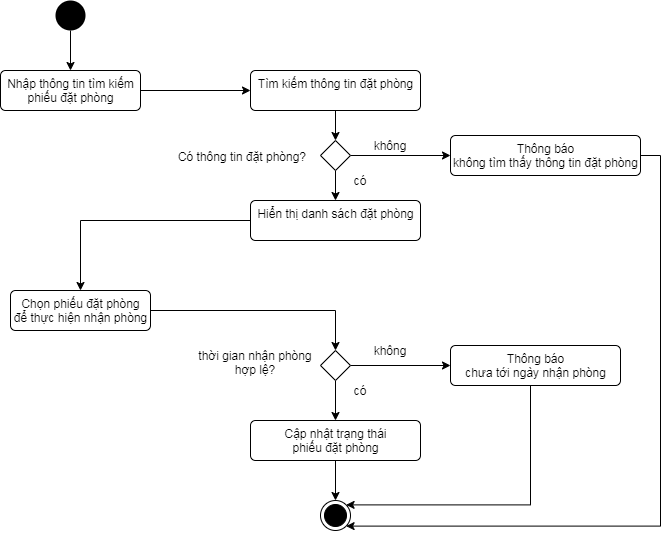

The diagram above was exported from draw.io. Its source (the exported page's mxGraphModel, read from the mxfile embedded in the PNG):
<mxGraphModel dx="868" dy="482" grid="1" gridSize="10" guides="1" tooltips="1" connect="1" arrows="1" fold="1" page="1" pageScale="1" pageWidth="827" pageHeight="1169" math="0" shadow="0">
  <root>
    <mxCell id="rd2zJ47Q8m-fi5h4zFMB-0" />
    <mxCell id="rd2zJ47Q8m-fi5h4zFMB-1" parent="rd2zJ47Q8m-fi5h4zFMB-0" />
    <mxCell id="GC45Aj9NfCu6TF2rKgWK-23" value="" style="edgeStyle=none;rounded=0;orthogonalLoop=1;jettySize=auto;html=1;" parent="rd2zJ47Q8m-fi5h4zFMB-1" source="GC45Aj9NfCu6TF2rKgWK-0" target="GC45Aj9NfCu6TF2rKgWK-2" edge="1">
      <mxGeometry relative="1" as="geometry" />
    </mxCell>
    <mxCell id="GC45Aj9NfCu6TF2rKgWK-0" value="" style="ellipse;fillColor=#000000;strokeColor=none;" parent="rd2zJ47Q8m-fi5h4zFMB-1" vertex="1">
      <mxGeometry x="205" y="80" width="30" height="30" as="geometry" />
    </mxCell>
    <mxCell id="GC45Aj9NfCu6TF2rKgWK-24" style="edgeStyle=none;rounded=0;orthogonalLoop=1;jettySize=auto;html=1;entryX=0;entryY=0.5;entryDx=0;entryDy=0;" parent="rd2zJ47Q8m-fi5h4zFMB-1" source="GC45Aj9NfCu6TF2rKgWK-2" target="GC45Aj9NfCu6TF2rKgWK-3" edge="1">
      <mxGeometry relative="1" as="geometry" />
    </mxCell>
    <mxCell id="GC45Aj9NfCu6TF2rKgWK-2" value="Nhập thông tin tìm kiếm&lt;br&gt;phiếu đặt phòng" style="html=1;align=center;verticalAlign=top;rounded=1;absoluteArcSize=1;arcSize=10;dashed=0;" parent="rd2zJ47Q8m-fi5h4zFMB-1" vertex="1">
      <mxGeometry x="150" y="150" width="140" height="40" as="geometry" />
    </mxCell>
    <mxCell id="GC45Aj9NfCu6TF2rKgWK-6" value="" style="edgeStyle=orthogonalEdgeStyle;rounded=0;orthogonalLoop=1;jettySize=auto;html=1;" parent="rd2zJ47Q8m-fi5h4zFMB-1" source="GC45Aj9NfCu6TF2rKgWK-3" target="GC45Aj9NfCu6TF2rKgWK-5" edge="1">
      <mxGeometry relative="1" as="geometry" />
    </mxCell>
    <mxCell id="GC45Aj9NfCu6TF2rKgWK-3" value="Tìm kiếm thông tin đặt phòng" style="html=1;align=center;verticalAlign=top;rounded=1;absoluteArcSize=1;arcSize=10;dashed=0;" parent="rd2zJ47Q8m-fi5h4zFMB-1" vertex="1">
      <mxGeometry x="400" y="150" width="170" height="40" as="geometry" />
    </mxCell>
    <mxCell id="GC45Aj9NfCu6TF2rKgWK-14" style="edgeStyle=orthogonalEdgeStyle;rounded=0;orthogonalLoop=1;jettySize=auto;html=1;entryX=0.5;entryY=0;entryDx=0;entryDy=0;" parent="rd2zJ47Q8m-fi5h4zFMB-1" source="GC45Aj9NfCu6TF2rKgWK-4" target="GC45Aj9NfCu6TF2rKgWK-13" edge="1">
      <mxGeometry relative="1" as="geometry" />
    </mxCell>
    <mxCell id="GC45Aj9NfCu6TF2rKgWK-4" value="Hiển thị danh sách đặt phòng" style="html=1;align=center;verticalAlign=top;rounded=1;absoluteArcSize=1;arcSize=10;dashed=0;" parent="rd2zJ47Q8m-fi5h4zFMB-1" vertex="1">
      <mxGeometry x="400" y="280" width="170" height="40" as="geometry" />
    </mxCell>
    <mxCell id="GC45Aj9NfCu6TF2rKgWK-8" value="" style="edgeStyle=orthogonalEdgeStyle;rounded=0;orthogonalLoop=1;jettySize=auto;html=1;" parent="rd2zJ47Q8m-fi5h4zFMB-1" source="GC45Aj9NfCu6TF2rKgWK-5" target="GC45Aj9NfCu6TF2rKgWK-4" edge="1">
      <mxGeometry relative="1" as="geometry" />
    </mxCell>
    <mxCell id="GC45Aj9NfCu6TF2rKgWK-9" style="edgeStyle=orthogonalEdgeStyle;rounded=0;orthogonalLoop=1;jettySize=auto;html=1;entryX=0;entryY=0.5;entryDx=0;entryDy=0;" parent="rd2zJ47Q8m-fi5h4zFMB-1" source="GC45Aj9NfCu6TF2rKgWK-5" target="GC45Aj9NfCu6TF2rKgWK-7" edge="1">
      <mxGeometry relative="1" as="geometry" />
    </mxCell>
    <mxCell id="GC45Aj9NfCu6TF2rKgWK-5" value="" style="rhombus;" parent="rd2zJ47Q8m-fi5h4zFMB-1" vertex="1">
      <mxGeometry x="470" y="220" width="30" height="30" as="geometry" />
    </mxCell>
    <mxCell id="GC45Aj9NfCu6TF2rKgWK-30" style="edgeStyle=orthogonalEdgeStyle;rounded=0;orthogonalLoop=1;jettySize=auto;html=1;entryX=1;entryY=1;entryDx=0;entryDy=0;" parent="rd2zJ47Q8m-fi5h4zFMB-1" source="GC45Aj9NfCu6TF2rKgWK-7" target="GC45Aj9NfCu6TF2rKgWK-27" edge="1">
      <mxGeometry relative="1" as="geometry">
        <Array as="points">
          <mxPoint x="810" y="235" />
          <mxPoint x="810" y="606" />
        </Array>
      </mxGeometry>
    </mxCell>
    <mxCell id="GC45Aj9NfCu6TF2rKgWK-7" value="Thông báo&lt;br&gt;không tìm thấy thông tin đặt phòng" style="html=1;align=center;verticalAlign=top;rounded=1;absoluteArcSize=1;arcSize=10;dashed=0;" parent="rd2zJ47Q8m-fi5h4zFMB-1" vertex="1">
      <mxGeometry x="600" y="215" width="190" height="40" as="geometry" />
    </mxCell>
    <mxCell id="GC45Aj9NfCu6TF2rKgWK-10" value="không" style="text;html=1;strokeColor=none;fillColor=none;align=center;verticalAlign=middle;whiteSpace=wrap;rounded=0;" parent="rd2zJ47Q8m-fi5h4zFMB-1" vertex="1">
      <mxGeometry x="520" y="215" width="40" height="20" as="geometry" />
    </mxCell>
    <mxCell id="GC45Aj9NfCu6TF2rKgWK-11" value="có" style="text;html=1;strokeColor=none;fillColor=none;align=center;verticalAlign=middle;whiteSpace=wrap;rounded=0;" parent="rd2zJ47Q8m-fi5h4zFMB-1" vertex="1">
      <mxGeometry x="490" y="250" width="40" height="20" as="geometry" />
    </mxCell>
    <mxCell id="GC45Aj9NfCu6TF2rKgWK-17" style="rounded=0;orthogonalLoop=1;jettySize=auto;html=1;entryX=0.5;entryY=0;entryDx=0;entryDy=0;edgeStyle=orthogonalEdgeStyle;" parent="rd2zJ47Q8m-fi5h4zFMB-1" source="GC45Aj9NfCu6TF2rKgWK-13" target="GC45Aj9NfCu6TF2rKgWK-18" edge="1">
      <mxGeometry relative="1" as="geometry">
        <mxPoint x="400" y="370" as="targetPoint" />
      </mxGeometry>
    </mxCell>
    <mxCell id="GC45Aj9NfCu6TF2rKgWK-13" value="Chọn phiếu đặt phòng&lt;br&gt;để thực hiện nhận phòng" style="html=1;align=center;verticalAlign=top;rounded=1;absoluteArcSize=1;arcSize=10;dashed=0;" parent="rd2zJ47Q8m-fi5h4zFMB-1" vertex="1">
      <mxGeometry x="160" y="370" width="140" height="40" as="geometry" />
    </mxCell>
    <mxCell id="GC45Aj9NfCu6TF2rKgWK-28" value="" style="edgeStyle=none;rounded=0;orthogonalLoop=1;jettySize=auto;html=1;" parent="rd2zJ47Q8m-fi5h4zFMB-1" source="GC45Aj9NfCu6TF2rKgWK-16" target="GC45Aj9NfCu6TF2rKgWK-27" edge="1">
      <mxGeometry relative="1" as="geometry" />
    </mxCell>
    <mxCell id="GC45Aj9NfCu6TF2rKgWK-16" value="Cập nhật trạng thái&lt;br&gt;phiếu đặt phòng" style="html=1;align=center;verticalAlign=top;rounded=1;absoluteArcSize=1;arcSize=10;dashed=0;" parent="rd2zJ47Q8m-fi5h4zFMB-1" vertex="1">
      <mxGeometry x="400" y="500" width="170" height="40" as="geometry" />
    </mxCell>
    <mxCell id="GC45Aj9NfCu6TF2rKgWK-20" value="" style="edgeStyle=none;rounded=0;orthogonalLoop=1;jettySize=auto;html=1;" parent="rd2zJ47Q8m-fi5h4zFMB-1" source="GC45Aj9NfCu6TF2rKgWK-18" target="GC45Aj9NfCu6TF2rKgWK-16" edge="1">
      <mxGeometry relative="1" as="geometry" />
    </mxCell>
    <mxCell id="GC45Aj9NfCu6TF2rKgWK-22" style="edgeStyle=none;rounded=0;orthogonalLoop=1;jettySize=auto;html=1;entryX=0;entryY=0.5;entryDx=0;entryDy=0;" parent="rd2zJ47Q8m-fi5h4zFMB-1" source="GC45Aj9NfCu6TF2rKgWK-18" target="GC45Aj9NfCu6TF2rKgWK-21" edge="1">
      <mxGeometry relative="1" as="geometry" />
    </mxCell>
    <mxCell id="GC45Aj9NfCu6TF2rKgWK-18" value="" style="rhombus;" parent="rd2zJ47Q8m-fi5h4zFMB-1" vertex="1">
      <mxGeometry x="470" y="430" width="30" height="30" as="geometry" />
    </mxCell>
    <mxCell id="GC45Aj9NfCu6TF2rKgWK-31" style="edgeStyle=orthogonalEdgeStyle;rounded=0;orthogonalLoop=1;jettySize=auto;html=1;entryX=1;entryY=0;entryDx=0;entryDy=0;" parent="rd2zJ47Q8m-fi5h4zFMB-1" source="GC45Aj9NfCu6TF2rKgWK-21" target="GC45Aj9NfCu6TF2rKgWK-27" edge="1">
      <mxGeometry relative="1" as="geometry">
        <Array as="points">
          <mxPoint x="680" y="584" />
        </Array>
      </mxGeometry>
    </mxCell>
    <mxCell id="GC45Aj9NfCu6TF2rKgWK-21" value="Thông báo&lt;br&gt;chưa tới ngày nhận phòng" style="html=1;align=center;verticalAlign=top;rounded=1;absoluteArcSize=1;arcSize=10;dashed=0;" parent="rd2zJ47Q8m-fi5h4zFMB-1" vertex="1">
      <mxGeometry x="600" y="425" width="170" height="40" as="geometry" />
    </mxCell>
    <mxCell id="GC45Aj9NfCu6TF2rKgWK-25" value="không" style="text;html=1;strokeColor=none;fillColor=none;align=center;verticalAlign=middle;whiteSpace=wrap;rounded=0;" parent="rd2zJ47Q8m-fi5h4zFMB-1" vertex="1">
      <mxGeometry x="500" y="420" width="80" height="20" as="geometry" />
    </mxCell>
    <mxCell id="GC45Aj9NfCu6TF2rKgWK-26" value="có" style="text;html=1;strokeColor=none;fillColor=none;align=center;verticalAlign=middle;whiteSpace=wrap;rounded=0;" parent="rd2zJ47Q8m-fi5h4zFMB-1" vertex="1">
      <mxGeometry x="490" y="460" width="40" height="20" as="geometry" />
    </mxCell>
    <mxCell id="GC45Aj9NfCu6TF2rKgWK-27" value="" style="ellipse;html=1;shape=endState;fillColor=#000000;strokeColor=#000000;" parent="rd2zJ47Q8m-fi5h4zFMB-1" vertex="1">
      <mxGeometry x="470" y="580" width="30" height="30" as="geometry" />
    </mxCell>
    <mxCell id="QgIoR58AoWRpeUBBDZz4-0" value="Có thông tin đặt phòng?" style="text;html=1;strokeColor=none;fillColor=none;align=center;verticalAlign=middle;whiteSpace=wrap;rounded=0;" vertex="1" parent="rd2zJ47Q8m-fi5h4zFMB-1">
      <mxGeometry x="325" y="226" width="134" height="20" as="geometry" />
    </mxCell>
    <mxCell id="QgIoR58AoWRpeUBBDZz4-1" value="thời gian nhận phòng hợp lệ?" style="text;html=1;strokeColor=none;fillColor=none;align=center;verticalAlign=middle;whiteSpace=wrap;rounded=0;" vertex="1" parent="rd2zJ47Q8m-fi5h4zFMB-1">
      <mxGeometry x="340" y="432" width="130" height="20" as="geometry" />
    </mxCell>
  </root>
</mxGraphModel>